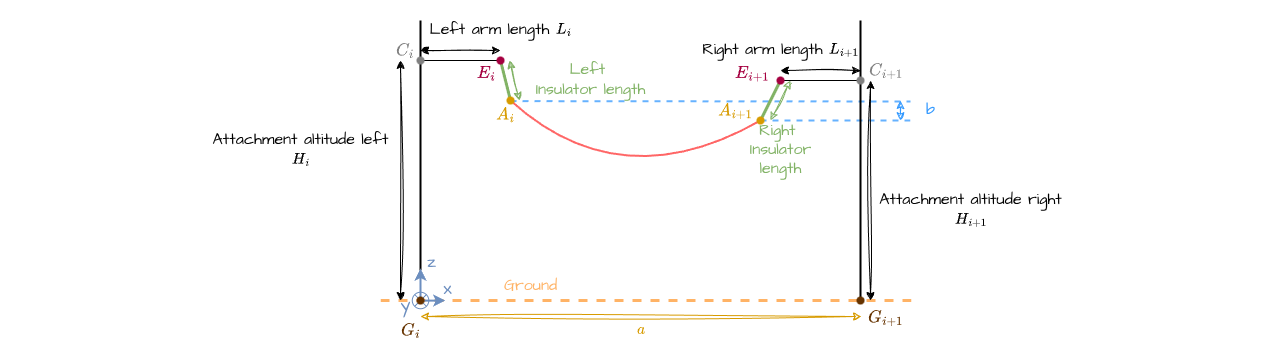

The diagram above was exported from draw.io. Its source (the exported page's mxGraphModel, read from the mxfile embedded in the PNG):
<mxGraphModel dx="1587" dy="415" grid="1" gridSize="10" guides="1" tooltips="1" connect="1" arrows="1" fold="1" page="1" pageScale="1" pageWidth="827" pageHeight="1169" math="1" shadow="0">
  <root>
    <mxCell id="0" />
    <mxCell id="1" parent="0" />
    <mxCell id="41" value="" style="rounded=0;whiteSpace=wrap;html=1;sketch=1;hachureGap=4;jiggle=2;curveFitting=1;fontFamily=Architects Daughter;fontSource=https%3A%2F%2Ffonts.googleapis.com%2Fcss%3Ffamily%3DArchitects%2BDaughter;fontSize=20;fillColor=default;strokeColor=none;" parent="1" vertex="1">
      <mxGeometry x="-100" y="60" width="1270.08" height="359" as="geometry" />
    </mxCell>
    <mxCell id="104" value="" style="edgeStyle=none;orthogonalLoop=1;jettySize=auto;html=1;endArrow=none;endFill=0;dashed=1;fillColor=#dae8fc;strokeColor=#66B2FF;strokeWidth=2;" edge="1" parent="1">
      <mxGeometry width="100" relative="1" as="geometry">
        <mxPoint x="410" y="160.65" as="sourcePoint" />
        <mxPoint x="810" y="161" as="targetPoint" />
        <Array as="points" />
      </mxGeometry>
    </mxCell>
    <mxCell id="64" value="&lt;font style=&quot;color: rgb(130, 179, 102);&quot;&gt;Right&amp;nbsp;&lt;/font&gt;&lt;div&gt;&lt;font style=&quot;color: rgb(130, 179, 102);&quot;&gt;Insulator&lt;/font&gt;&lt;/div&gt;&lt;div&gt;&lt;font style=&quot;color: rgb(130, 179, 102);&quot;&gt;length&lt;/font&gt;&lt;/div&gt;" style="endArrow=classic;startArrow=classic;html=1;sketch=1;hachureGap=4;jiggle=2;curveFitting=1;fontFamily=Architects Daughter;fontSource=https%3A%2F%2Ffonts.googleapis.com%2Fcss%3Ffamily%3DArchitects%2BDaughter;fontSize=16;strokeColor=#82B366;" parent="1" edge="1">
      <mxGeometry x="1" y="32" width="50" height="50" relative="1" as="geometry">
        <mxPoint x="690" y="140" as="sourcePoint" />
        <mxPoint x="670" y="180" as="targetPoint" />
        <mxPoint x="-18" y="15" as="offset" />
      </mxGeometry>
    </mxCell>
    <mxCell id="103" value="" style="edgeStyle=none;orthogonalLoop=1;jettySize=auto;html=1;endArrow=none;endFill=0;dashed=1;fillColor=#dae8fc;strokeColor=#66B2FF;strokeWidth=2;" edge="1" parent="1">
      <mxGeometry width="100" relative="1" as="geometry">
        <mxPoint x="660" y="180" as="sourcePoint" />
        <mxPoint x="810" y="180" as="targetPoint" />
        <Array as="points" />
      </mxGeometry>
    </mxCell>
    <mxCell id="48" value="" style="edgeStyle=none;orthogonalLoop=1;jettySize=auto;html=1;strokeWidth=2;endArrow=none;endFill=0;" parent="1" edge="1">
      <mxGeometry width="100" relative="1" as="geometry">
        <mxPoint x="320" y="360" as="sourcePoint" />
        <mxPoint x="320" y="80" as="targetPoint" />
        <Array as="points" />
      </mxGeometry>
    </mxCell>
    <mxCell id="49" value="" style="edgeStyle=none;orthogonalLoop=1;jettySize=auto;html=1;endArrow=none;endFill=0;" parent="1" edge="1">
      <mxGeometry width="100" relative="1" as="geometry">
        <mxPoint x="320" y="120" as="sourcePoint" />
        <mxPoint x="400" y="120" as="targetPoint" />
        <Array as="points" />
      </mxGeometry>
    </mxCell>
    <mxCell id="50" value="" style="edgeStyle=none;orthogonalLoop=1;jettySize=auto;html=1;endArrow=none;endFill=0;fillColor=#d5e8d4;strokeColor=#82b366;strokeWidth=3;" parent="1" edge="1">
      <mxGeometry width="100" relative="1" as="geometry">
        <mxPoint x="400" y="120" as="sourcePoint" />
        <mxPoint x="410" y="160" as="targetPoint" />
        <Array as="points" />
      </mxGeometry>
    </mxCell>
    <mxCell id="51" value="" style="edgeStyle=none;orthogonalLoop=1;jettySize=auto;html=1;strokeWidth=2;endArrow=none;endFill=0;" parent="1" edge="1">
      <mxGeometry width="100" relative="1" as="geometry">
        <mxPoint x="760" y="360" as="sourcePoint" />
        <mxPoint x="760" y="80" as="targetPoint" />
        <Array as="points" />
      </mxGeometry>
    </mxCell>
    <mxCell id="52" value="" style="edgeStyle=none;orthogonalLoop=1;jettySize=auto;html=1;endArrow=none;endFill=0;" parent="1" edge="1">
      <mxGeometry width="100" relative="1" as="geometry">
        <mxPoint x="760" y="140" as="sourcePoint" />
        <mxPoint x="680" y="140" as="targetPoint" />
        <Array as="points" />
      </mxGeometry>
    </mxCell>
    <mxCell id="53" value="" style="edgeStyle=none;orthogonalLoop=1;jettySize=auto;html=1;endArrow=none;endFill=0;fillColor=#d5e8d4;strokeColor=#82b366;strokeWidth=3;" parent="1" edge="1">
      <mxGeometry width="100" relative="1" as="geometry">
        <mxPoint x="680" y="140" as="sourcePoint" />
        <mxPoint x="660" y="180" as="targetPoint" />
        <Array as="points" />
      </mxGeometry>
    </mxCell>
    <mxCell id="55" value="" style="edgeStyle=none;orthogonalLoop=1;jettySize=auto;html=1;rounded=0;curved=1;strokeWidth=2;strokeColor=#FF6666;endArrow=none;endFill=0;" parent="1" edge="1">
      <mxGeometry width="670" height="190" relative="1" as="geometry">
        <mxPoint x="410" y="160" as="sourcePoint" />
        <mxPoint x="660" y="180" as="targetPoint" />
        <Array as="points">
          <mxPoint x="520" y="260" />
        </Array>
      </mxGeometry>
    </mxCell>
    <mxCell id="88" value="" style="shape=waypoint;sketch=0;size=6;pointerEvents=1;points=[];fillColor=#ffe6cc;resizable=0;rotatable=0;perimeter=centerPerimeter;snapToPoint=1;strokeColor=#D79B00;strokeWidth=2;" parent="55" vertex="1">
      <mxGeometry x="650" y="170" width="20" height="20" as="geometry" />
    </mxCell>
    <mxCell id="57" value="" style="edgeStyle=none;orthogonalLoop=1;jettySize=auto;html=1;endArrow=none;endFill=0;dashed=1;fillColor=#fff2cc;strokeColor=#FFB366;strokeWidth=3;" parent="1" edge="1">
      <mxGeometry width="100" relative="1" as="geometry">
        <mxPoint x="280" y="360" as="sourcePoint" />
        <mxPoint x="820" y="360" as="targetPoint" />
        <Array as="points" />
      </mxGeometry>
    </mxCell>
    <mxCell id="58" value="&lt;font style=&quot;font-size: 16px; color: rgb(255, 179, 102);&quot; face=&quot;Architects daughter&quot;&gt;Ground&lt;/font&gt;" style="text;html=1;align=center;verticalAlign=middle;resizable=0;points=[];autosize=1;strokeColor=none;fillColor=none;" parent="1" vertex="1">
      <mxGeometry x="390" y="331" width="80" height="30" as="geometry" />
    </mxCell>
    <mxCell id="59" value="Attachment altitude left&lt;div&gt;\(H_i\)&lt;/div&gt;" style="endArrow=classic;startArrow=classic;html=1;sketch=1;hachureGap=4;jiggle=2;curveFitting=1;fontFamily=Architects Daughter;fontSource=https%3A%2F%2Ffonts.googleapis.com%2Fcss%3Ffamily%3DArchitects%2BDaughter;fontSize=16;" parent="1" edge="1">
      <mxGeometry x="0.25" y="100" width="50" height="50" relative="1" as="geometry">
        <mxPoint x="300" y="360" as="sourcePoint" />
        <mxPoint x="300" y="120" as="targetPoint" />
        <mxPoint as="offset" />
      </mxGeometry>
    </mxCell>
    <mxCell id="60" value="Attachment altitude right&lt;div&gt;\(H_{i+1}\)&lt;/div&gt;" style="endArrow=classic;startArrow=classic;html=1;sketch=1;hachureGap=4;jiggle=2;curveFitting=1;fontFamily=Architects Daughter;fontSource=https%3A%2F%2Ffonts.googleapis.com%2Fcss%3Ffamily%3DArchitects%2BDaughter;fontSize=16;" parent="1" edge="1">
      <mxGeometry x="-0.1818" y="-100" width="50" height="50" relative="1" as="geometry">
        <mxPoint x="770" y="360" as="sourcePoint" />
        <mxPoint x="770" y="140" as="targetPoint" />
        <mxPoint as="offset" />
      </mxGeometry>
    </mxCell>
    <mxCell id="61" value="Left arm length \(L_i\)" style="endArrow=classic;startArrow=classic;html=1;sketch=1;hachureGap=4;jiggle=2;curveFitting=1;fontFamily=Architects Daughter;fontSource=https%3A%2F%2Ffonts.googleapis.com%2Fcss%3Ffamily%3DArchitects%2BDaughter;fontSize=16;" parent="1" edge="1">
      <mxGeometry x="1" y="20" width="50" height="50" relative="1" as="geometry">
        <mxPoint x="320" y="110" as="sourcePoint" />
        <mxPoint x="400" y="110" as="targetPoint" />
        <mxPoint as="offset" />
      </mxGeometry>
    </mxCell>
    <mxCell id="62" value="Right arm length \(L_{i+1}\)" style="endArrow=classic;startArrow=classic;html=1;sketch=1;hachureGap=4;jiggle=2;curveFitting=1;fontFamily=Architects Daughter;fontSource=https%3A%2F%2Ffonts.googleapis.com%2Fcss%3Ffamily%3DArchitects%2BDaughter;fontSize=16;" parent="1" edge="1">
      <mxGeometry x="-1" y="20" width="50" height="50" relative="1" as="geometry">
        <mxPoint x="680" y="130" as="sourcePoint" />
        <mxPoint x="760" y="130" as="targetPoint" />
        <mxPoint as="offset" />
      </mxGeometry>
    </mxCell>
    <mxCell id="63" value="&lt;font style=&quot;color: rgb(130, 179, 102);&quot;&gt;Left&amp;nbsp;&lt;/font&gt;&lt;div&gt;&lt;font style=&quot;color: rgb(130, 179, 102);&quot;&gt;Insulator length&lt;/font&gt;&lt;/div&gt;" style="endArrow=classic;startArrow=classic;html=1;sketch=1;hachureGap=4;jiggle=2;curveFitting=1;fontFamily=Architects Daughter;fontSource=https%3A%2F%2Ffonts.googleapis.com%2Fcss%3Ffamily%3DArchitects%2BDaughter;fontSize=16;strokeColor=#82B366;" parent="1" edge="1">
      <mxGeometry x="0.8941" y="74" width="50" height="50" relative="1" as="geometry">
        <mxPoint x="409" y="120" as="sourcePoint" />
        <mxPoint x="419" y="160" as="targetPoint" />
        <mxPoint as="offset" />
      </mxGeometry>
    </mxCell>
    <mxCell id="78" value="" style="group" parent="1" vertex="1" connectable="0">
      <mxGeometry x="289.9990697674418" y="305.00309776324366" width="71.99883720930234" height="75.99949167442523" as="geometry" />
    </mxCell>
    <mxCell id="75" value="" style="shape=sumEllipse;perimeter=ellipsePerimeter;html=1;backgroundOutline=1;fillColor=none;strokeColor=#6c8ebf;" parent="78" vertex="1">
      <mxGeometry x="21.78093023255815" y="46.73690223675632" width="16.5" height="16.5" as="geometry" />
    </mxCell>
    <mxCell id="67" value="&lt;font face=&quot;Architects daughter&quot; color=&quot;#6c8ebf&quot;&gt;y&lt;/font&gt;" style="text;html=1;align=center;verticalAlign=middle;resizable=0;points=[];autosize=1;strokeColor=none;fillColor=none;container=0;fontSize=18;" parent="78" vertex="1">
      <mxGeometry y="39.99949167442523" width="30" height="40" as="geometry" />
    </mxCell>
    <mxCell id="68" value="&lt;font style=&quot;color: rgb(108, 142, 191);&quot; face=&quot;Architects daughter&quot;&gt;x&lt;/font&gt;" style="text;html=1;align=center;verticalAlign=middle;resizable=0;points=[];autosize=1;strokeColor=none;fillColor=none;container=0;fontSize=18;" parent="78" vertex="1">
      <mxGeometry x="41.99883720930234" y="24.000857833690333" width="30" height="40" as="geometry" />
    </mxCell>
    <mxCell id="70" value="&lt;font style=&quot;color: rgb(108, 142, 191);&quot; face=&quot;Architects daughter&quot;&gt;z&lt;/font&gt;" style="text;html=1;align=center;verticalAlign=middle;resizable=0;points=[];autosize=1;strokeColor=none;fillColor=none;container=0;fontSize=18;" parent="78" vertex="1">
      <mxGeometry x="26.002325581395354" y="-3" width="30" height="40" as="geometry" />
    </mxCell>
    <mxCell id="72" value="" style="edgeStyle=none;orthogonalLoop=1;jettySize=auto;html=1;fillColor=#dae8fc;strokeColor=#6c8ebf;fontSize=18;strokeWidth=2;" parent="78" edge="1">
      <mxGeometry width="100" relative="1" as="geometry">
        <mxPoint x="29.698604651162782" y="55.07744243552767" as="sourcePoint" />
        <mxPoint x="54.83813953488374" y="55.07744243552767" as="targetPoint" />
        <Array as="points" />
      </mxGeometry>
    </mxCell>
    <mxCell id="73" value="" style="edgeStyle=none;orthogonalLoop=1;jettySize=auto;html=1;fillColor=#dae8fc;strokeColor=#6c8ebf;fontSize=18;strokeWidth=2;" parent="78" edge="1">
      <mxGeometry width="100" relative="1" as="geometry">
        <mxPoint x="29.998604651162793" y="54.657442435527656" as="sourcePoint" />
        <mxPoint x="29.998604651162793" y="22.99231136998432" as="targetPoint" />
        <Array as="points" />
      </mxGeometry>
    </mxCell>
    <mxCell id="79" value="&lt;font style=&quot;color: rgb(128, 128, 128);&quot; face=&quot;Architects daughter&quot;&gt;\(C_{i+1}\)&lt;/font&gt;" style="text;html=1;align=center;verticalAlign=middle;resizable=0;points=[];autosize=1;strokeColor=none;fillColor=none;fontSize=18;" parent="1" vertex="1">
      <mxGeometry x="729.9951162790697" y="109.99695004655081" width="110" height="40" as="geometry" />
    </mxCell>
    <mxCell id="80" value="&lt;font style=&quot;color: rgb(128, 128, 128);&quot; face=&quot;Architects daughter&quot;&gt;\(C_{i}\)&lt;/font&gt;" style="text;html=1;align=center;verticalAlign=middle;resizable=0;points=[];autosize=1;strokeColor=none;fillColor=none;fontSize=18;" parent="1" vertex="1">
      <mxGeometry x="255.00511627906974" y="89.99695004655081" width="100" height="40" as="geometry" />
    </mxCell>
    <mxCell id="82" value="" style="shape=waypoint;sketch=0;size=6;pointerEvents=1;points=[];resizable=0;rotatable=0;perimeter=centerPerimeter;snapToPoint=1;fillColor=#ffe6cc;strokeColor=#808080;strokeWidth=2;" parent="1" vertex="1">
      <mxGeometry x="750" y="130" width="20" height="20" as="geometry" />
    </mxCell>
    <mxCell id="83" value="" style="shape=waypoint;sketch=0;size=6;pointerEvents=1;points=[];resizable=0;rotatable=0;perimeter=centerPerimeter;snapToPoint=1;fillColor=#ffe6cc;strokeColor=#808080;strokeWidth=2;" parent="1" vertex="1">
      <mxGeometry x="310" y="110" width="20" height="20" as="geometry" />
    </mxCell>
    <mxCell id="84" value="&lt;font style=&quot;color: rgb(165, 0, 64);&quot; face=&quot;Architects daughter&quot;&gt;\(E_i\)&lt;/font&gt;" style="text;html=1;align=center;verticalAlign=middle;resizable=0;points=[];autosize=1;strokeColor=none;fillColor=none;fontSize=18;" parent="1" vertex="1">
      <mxGeometry x="346.0032558139535" y="112.99942023399436" width="80" height="40" as="geometry" />
    </mxCell>
    <mxCell id="85" value="" style="shape=waypoint;sketch=0;size=6;pointerEvents=1;points=[];fillColor=#d80073;resizable=0;rotatable=0;perimeter=centerPerimeter;snapToPoint=1;strokeColor=#A50040;fontColor=#ffffff;strokeWidth=2;" parent="1" vertex="1">
      <mxGeometry x="390" y="110" width="20" height="20" as="geometry" />
    </mxCell>
    <mxCell id="86" value="" style="shape=waypoint;sketch=0;size=6;pointerEvents=1;points=[];fillColor=#d80073;resizable=0;rotatable=0;perimeter=centerPerimeter;snapToPoint=1;strokeColor=#A50040;fontColor=#ffffff;strokeWidth=2;" parent="1" vertex="1">
      <mxGeometry x="670" y="130" width="20" height="20" as="geometry" />
    </mxCell>
    <mxCell id="87" value="&lt;font style=&quot;color: rgb(165, 0, 64);&quot; face=&quot;Architects daughter&quot;&gt;\(E_{i+1}\)&lt;/font&gt;" style="text;html=1;align=center;verticalAlign=middle;resizable=0;points=[];autosize=1;strokeColor=none;fillColor=none;fontSize=18;" parent="1" vertex="1">
      <mxGeometry x="597.0413953488372" y="113.0029230091859" width="110" height="40" as="geometry" />
    </mxCell>
    <mxCell id="89" value="" style="shape=waypoint;sketch=0;size=6;pointerEvents=1;points=[];fillColor=#ffe6cc;resizable=0;rotatable=0;perimeter=centerPerimeter;snapToPoint=1;strokeColor=#D79B00;strokeWidth=2;" parent="1" vertex="1">
      <mxGeometry x="400" y="150" width="20" height="20" as="geometry" />
    </mxCell>
    <mxCell id="90" value="&lt;font style=&quot;color: rgb(215, 155, 0);&quot; face=&quot;Architects daughter&quot;&gt;\(A_{i+1}\)&lt;/font&gt;" style="text;html=1;align=center;verticalAlign=middle;resizable=0;points=[];autosize=1;strokeColor=none;fillColor=none;fontSize=18;" parent="1" vertex="1">
      <mxGeometry x="579.9997674418604" y="149.99924547993655" width="110" height="40" as="geometry" />
    </mxCell>
    <mxCell id="91" value="&lt;font style=&quot;color: rgb(215, 155, 0);&quot; face=&quot;Architects daughter&quot;&gt;\(A_{i}\)&lt;/font&gt;" style="text;html=1;align=center;verticalAlign=middle;resizable=0;points=[];autosize=1;strokeColor=none;fillColor=none;fontSize=18;" parent="1" vertex="1">
      <mxGeometry x="359.9997674418604" y="153.99924547993655" width="90" height="40" as="geometry" />
    </mxCell>
    <mxCell id="96" value="\(a\)" style="endArrow=classic;startArrow=classic;html=1;sketch=1;hachureGap=4;jiggle=2;curveFitting=1;fontFamily=Architects Daughter;fontSource=https%3A%2F%2Ffonts.googleapis.com%2Fcss%3Ffamily%3DArchitects%2BDaughter;fontSize=16;fillColor=#ffe6cc;strokeColor=#D79B00;fontColor=#D79B00;labelBackgroundColor=none;" parent="1" edge="1">
      <mxGeometry x="0.0023" y="-14" width="50" height="50" relative="1" as="geometry">
        <mxPoint x="320" y="376" as="sourcePoint" />
        <mxPoint x="761" y="376" as="targetPoint" />
        <mxPoint as="offset" />
      </mxGeometry>
    </mxCell>
    <mxCell id="99" value="" style="shape=waypoint;sketch=0;size=6;pointerEvents=1;points=[];fillColor=none;resizable=0;rotatable=0;perimeter=centerPerimeter;snapToPoint=1;strokeColor=#663300;fontColor=#ffffff;strokeWidth=2;" parent="1" vertex="1">
      <mxGeometry x="310" y="350" width="20" height="20" as="geometry" />
    </mxCell>
    <mxCell id="100" value="" style="shape=waypoint;sketch=0;size=6;pointerEvents=1;points=[];fillColor=none;resizable=0;rotatable=0;perimeter=centerPerimeter;snapToPoint=1;strokeColor=#663300;fontColor=#ffffff;strokeWidth=2;" parent="1" vertex="1">
      <mxGeometry x="750" y="350" width="20" height="20" as="geometry" />
    </mxCell>
    <mxCell id="101" value="&lt;font style=&quot;color: rgb(102, 51, 0);&quot; face=&quot;Architects daughter&quot;&gt;\(G_{i}\)&lt;/font&gt;" style="text;html=1;align=center;verticalAlign=middle;resizable=0;points=[];autosize=1;strokeColor=none;fillColor=none;fontSize=18;" parent="1" vertex="1">
      <mxGeometry x="260.0097674418604" y="369.9992454799366" width="100" height="40" as="geometry" />
    </mxCell>
    <mxCell id="102" value="&lt;font style=&quot;color: rgb(102, 51, 0);&quot; face=&quot;Architects daughter&quot;&gt;\(G_{i+1}\)&lt;/font&gt;" style="text;html=1;align=center;verticalAlign=middle;resizable=0;points=[];autosize=1;strokeColor=none;fillColor=none;fontSize=18;" parent="1" vertex="1">
      <mxGeometry x="729.9997674418604" y="356.9992454799366" width="110" height="40" as="geometry" />
    </mxCell>
    <mxCell id="105" value="&lt;font style=&quot;color: rgb(51, 153, 255);&quot;&gt;b&lt;/font&gt;" style="endArrow=classic;startArrow=classic;html=1;sketch=1;hachureGap=4;jiggle=2;curveFitting=1;fontFamily=Architects Daughter;fontSource=https%3A%2F%2Ffonts.googleapis.com%2Fcss%3Ffamily%3DArchitects%2BDaughter;fontSize=16;strokeWidth=1;strokeColor=#3399FF;" edge="1" parent="1">
      <mxGeometry x="0.0286" y="-30" width="50" height="50" relative="1" as="geometry">
        <mxPoint x="800" y="180" as="sourcePoint" />
        <mxPoint x="800" y="160" as="targetPoint" />
        <mxPoint as="offset" />
      </mxGeometry>
    </mxCell>
  </root>
</mxGraphModel>